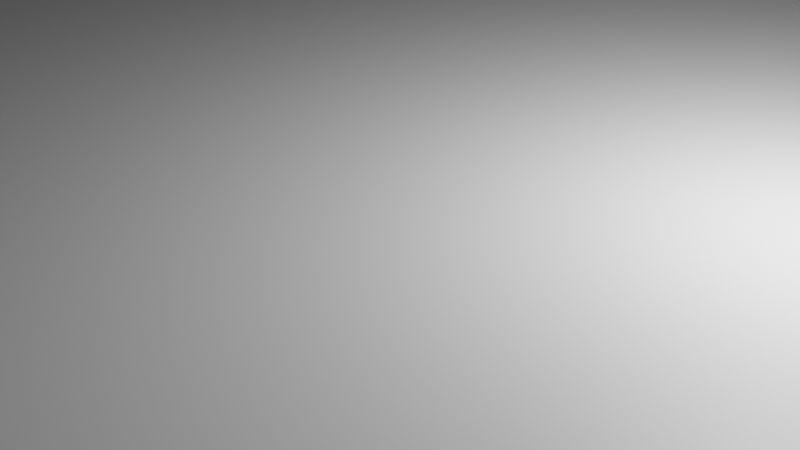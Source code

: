 # Source: pot-end.blend  (saved by Blender 4.0.36; exported with 4.5.12 LTS)
import bpy
from mathutils import Matrix  # noqa: F401  (used for matrix-valued properties, if any)

bpy.ops.wm.read_factory_settings(use_empty=True)
scene = bpy.context.scene
scene.name = 'Scene'

# ---- collections
col_collection = bpy.data.collections.new('Collection'); scene.collection.children.link(col_collection)

# ---- materials (node trees are filled in below, after node groups)
mat_material = bpy.data.materials.new('Material')
mat_material.alpha_threshold = 0.0
mat_material.use_transparent_shadow = False
mat_material.roughness = 0.5
mat_material.line_color = (0.0, 0.0, 0.0, 1.0)

# ---- material node trees
mat_material.use_nodes = True; mat_material.node_tree.nodes.clear()
_N = mat_material.node_tree.nodes; _L = mat_material.node_tree.links
n0 = _N.new('ShaderNodeOutputMaterial'); n0.name = 'Material Output'; n0.location = (300, 300)
n1 = _N.new('ShaderNodeBsdfPrincipled'); n1.name = 'Principled BSDF'; n1.location = (10, 300)
n1.inputs[3].default_value = 1.45
_L.new(n1.outputs[0], n0.inputs[0])
n0.is_active_output = True

# ---- world
world_world = bpy.data.worlds.new('World'); scene.world = world_world
world_world.use_nodes = True; world_world.node_tree.nodes.clear()
_N = world_world.node_tree.nodes; _L = world_world.node_tree.links
n0 = _N.new('ShaderNodeOutputWorld'); n0.name = 'World Output'; n0.location = (300, 300)
n1 = _N.new('ShaderNodeBackground'); n1.name = 'Background'; n1.location = (10, 300)
n1.inputs[0].default_value = (0.05088, 0.05088, 0.05088, 1.0)
_L.new(n1.outputs[0], n0.inputs[0])
n0.is_active_output = True
world_world.color = (0.05088, 0.05088, 0.05088)
world_world.use_sun_shadow = False
world_world.sun_shadow_jitter_overblur = 0.0

# ---- cameras
cam_camera = bpy.data.cameras.new('Camera')
cam_camera.clip_end = 100.0
cam_camera.ortho_scale = 7.314

# ---- lights
light_light = bpy.data.lights.new('Light', 'POINT')
light_light.transmission_factor = 0.0
light_light.use_soft_falloff = False
light_light.energy = 1000.0
light_light.shadow_soft_size = 0.1
light_light.shadow_maximum_resolution = 0.006
light_light.use_absolute_resolution = True

# ---- meshes
me_cube = bpy.data.meshes.new('Cube')
me_cube.from_pydata([(60.0, -75.0, 1.0), (60.0, -75.0, -1.0), (-60.0, -75.0, 1.0), (-60.0, -75.0, -1.0), (63.0, -75.0, 1.0), (63.0, -75.0, -1.0), (-70.0, -75.0, -1.0), (-60.0, 75.0, 111.0), (-70.0, 78.0, -1.0), (-70.0, 78.0, 1.0), (63.0, 78.0, -1.0), (63.0, 78.0, 1.0), (-60.0, -78.0, -1.0), (-60.0, -78.0, 1.0), (60.0, -78.0, 1.0), (60.0, -78.0, -1.0), (63.0, -78.0, 1.0), (63.0, -78.0, -1.0), (-70.0, -78.0, -1.0), (-70.0, -78.0, 1.0), (-60.0, 78.0, 1.0), (60.0, 78.0, 1.0), (60.0, -75.0, 111.0), (-60.0, -75.0, 111.0), (63.0, -75.0, 111.0), (-60.0, 78.0, -1.0), (60.0, 78.0, -1.0), (60.0, -78.0, 111.0), (-60.0, -78.0, 111.0), (63.0, -78.0, 111.0), (-70.0, 75.0, -1.0), (-60.0, 75.0, 1.0), (63.0, 75.0, -1.0), (63.0, 75.0, 1.0), (-50.0, 75.0, 1.0), (-60.0, 75.0, -1.0), (-60.0, 75.0, 1.0), (60.0, 75.0, -1.0), (-70.0, 75.0, 1.0), (60.0, 75.0, 1.0), (-50.0, -75.0, 111.0), (-60.0, -70.0, 1.0), (-60.0, -70.0, 111.0), (-50.0, -70.0, 111.0), (-50.0, -70.0, 1.0), (-70.0, -75.0, 1.0), (-70.0, -75.0, 111.0), (-70.0, -70.0, 1.0), (-70.0, -70.0, 111.0), (-40.0, -75.0, 111.0), (-40.0, -75.0, 1.0), (-60.0, 78.0, 111.0), (60.0, 75.0, 111.0), (63.0, 75.0, 111.0), (60.0, 78.0, 111.0), (63.0, 78.0, 111.0), (-50.0, 75.0, 111.0), (-60.0, 70.0, 1.0), (-60.0, 70.0, 111.0), (-50.0, 70.0, 111.0), (-50.0, 70.0, 1.0), (-70.0, 75.0, 111.0), (-70.0, 75.0, 1.0), (-70.0, 70.0, 111.0), (-70.0, 70.0, 1.0), (-40.0, 75.0, 111.0), (-40.0, 75.0, 1.0)], [], [(53, 24, 4, 33), (65, 59, 60, 66), (62, 64, 63, 61), (5, 32, 33, 4), (7, 36, 62, 61), (30, 64, 62), (6, 3, 12, 18), (22, 24, 53, 52), (30, 6, 47, 64), (45, 6, 18, 19), (1, 5, 17, 15), (9, 62, 36, 20), (38, 47, 41, 31), (57, 58, 63, 64), (65, 56, 59), (58, 7, 61, 63), (16, 4, 24, 29), (58, 57, 60, 59), (56, 7, 58, 59), (20, 36, 7, 51), (22, 52, 39, 0), (15, 14, 13, 12), (14, 15, 17, 16), (12, 13, 19, 18), (47, 6, 45), (3, 1, 15, 12), (13, 14, 27, 28), (19, 13, 2, 45), (5, 4, 16, 17), (24, 22, 27, 29), (3, 35, 37, 1), (21, 20, 51, 54), (33, 11, 55, 53), (22, 49, 40, 23, 28, 27), (52, 53, 55, 54), (30, 35, 3, 6), (7, 56, 65, 52, 54, 51), (37, 32, 5, 1), (2, 13, 28, 23), (14, 16, 29, 27), (35, 30, 8, 25), (11, 21, 54, 55), (32, 37, 26, 10), (26, 21, 11, 10), (25, 20, 21, 26), (20, 25, 8, 9), (37, 35, 25, 26), (33, 32, 10, 11), (39, 52, 65, 66), (41, 42, 43, 44), (23, 40, 43, 42), (2, 23, 46, 45), (23, 42, 48, 46), (42, 41, 47, 48), (49, 43, 40), (47, 45, 46, 48), (50, 44, 43, 49), (0, 50, 49, 22), (30, 62, 9, 8), (41, 44, 34, 31), (66, 60, 44, 50), (50, 0, 39, 66)])
_uv = me_cube.uv_layers.new(name='UVMap')
_uv.uv.foreach_set('vector', [0.625, 0.5, 0.625, 0.7422, 0.625, 0.7422, 0.625, 0.5, 0.6875, 0.5, 0.75, 0.5, 0.75, 0.5, 0.6875, 0.5, 0.875, 0.5, 0.875, 0.5, 0.875, 0.5, 0.875, 0.5, 0.375, 0.7422, 0.375, 0.5, 0.625, 0.5, 0.625, 0.7422, 0.875, 0.5, 0.875, 0.5, 0.875, 0.5, 0.875, 0.5, 0.125, 0.5, 0.875, 0.5, 0.875, 0.5, 0.125, 0.7422, 0.125, 0.7422, 0.125, 0.75, 0.125, 0.75, 0.625, 0.7422, 0.625, 0.7422, 0.625, 0.5, 0.625, 0.5, 0.125, 0.5, 0.125, 0.7422, 0.875, 0.75, 0.875, 0.5, 0.875, 0.75, 0.125, 0.7422, 0.375, 1.0, 0.625, 1.0, 0.375, 0.7422, 0.375, 0.7422, 0.375, 0.75, 0.375, 0.75, 0.625, 0.25, 0.875, 0.5, 0.875, 0.5, 0.625, 0.25, 0.0, 0.0, 0.0, 0.0, 0.0, 0.0, 0.0, 0.0, 0.875, 0.5, 0.875, 0.5, 0.875, 0.5, 0.875, 0.5, 0.6875, 0.5, 0.75, 0.5, 0.75, 0.5, 0.875, 0.5, 0.875, 0.5, 0.875, 0.5, 0.875, 0.5, 0.625, 0.75, 0.625, 0.7422, 0.625, 0.7422, 0.625, 0.75, 0.875, 0.5, 0.875, 0.5, 0.75, 0.5, 0.75, 0.5, 0.75, 0.5, 0.875, 0.5, 0.875, 0.5, 0.75, 0.5, 0.875, 0.5, 0.875, 0.5, 0.875, 0.5, 0.875, 0.5, 0.625, 0.7422, 0.625, 0.5, 0.625, 0.5, 0.625, 0.7422, 0.375, 0.75, 0.625, 0.75, 0.625, 1.0, 0.375, 1.0, 0.625, 0.75, 0.375, 0.75, 0.375, 0.75, 0.625, 0.75, 0.375, 1.0, 0.625, 1.0, 0.625, 1.0, 0.375, 1.0, 0.875, 0.75, 0.125, 0.7422, 0.875, 0.75, 0.125, 0.7422, 0.375, 0.7422, 0.375, 0.75, 0.125, 0.75, 0.625, 1.0, 0.625, 0.75, 0.6226, 0.75, 0.625, 1.0, 0.625, 1.0, 0.875, 0.75, 0.875, 0.75, 0.875, 0.75, 0.375, 0.7422, 0.625, 0.7422, 0.625, 0.75, 0.375, 0.75, 0.625, 0.7422, 0.625, 0.7422, 0.6226, 0.75, 0.625, 0.75, 0.125, 0.7422, 0.125, 0.5, 0.375, 0.5, 0.375, 0.7422, 0.625, 0.5, 0.625, 0.25, 0.625, 0.25, 0.625, 0.5, 0.625, 0.5, 0.625, 0.5, 0.625, 0.5, 0.625, 0.5, 0.625, 0.7422, 0.5017, 0.75, 0.75, 0.75, 0.875, 0.75, 0.8591, 0.75, 0.6226, 0.75, 0.625, 0.5, 0.625, 0.5, 0.625, 0.5, 0.625, 0.5, 0.125, 0.5, 0.125, 0.5, 0.125, 0.7422, 0.125, 0.7422, 0.875, 0.5, 0.75, 0.5, 0.6875, 0.5, 0.625, 0.5, 0.625, 0.5, 0.875, 0.5, 0.375, 0.5, 0.375, 0.5, 0.375, 0.7422, 0.375, 0.7422, 0.875, 0.75, 0.875, 0.75, 0.8591, 0.75, 0.875, 0.75, 0.625, 0.75, 0.625, 0.75, 0.625, 0.75, 0.6226, 0.75, 0.125, 0.5, 0.125, 0.5, 0.125, 0.5, 0.125, 0.5, 0.625, 0.5, 0.625, 0.5, 0.625, 0.5, 0.625, 0.5, 0.375, 0.5, 0.375, 0.5, 0.375, 0.5, 0.375, 0.5, 0.375, 0.5, 0.625, 0.5, 0.625, 0.5, 0.375, 0.5, 0.375, 0.25, 0.625, 0.25, 0.625, 0.5, 0.375, 0.5, 0.625, 0.25, 0.375, 0.25, 0.375, 0.25, 0.625, 0.25, 0.375, 0.5, 0.125, 0.5, 0.125, 0.5, 0.375, 0.5, 0.625, 0.5, 0.375, 0.5, 0.375, 0.5, 0.625, 0.5, 0.625, 0.5, 0.625, 0.5, 0.6875, 0.5, 0.6875, 0.5, 0.875, 0.75, 0.875, 0.75, 0.75, 0.75, 0.75, 0.75, 0.875, 0.75, 0.75, 0.75, 0.75, 0.75, 0.875, 0.75, 0.875, 0.75, 0.875, 0.75, 0.875, 0.75, 0.875, 0.75, 0.875, 0.75, 0.875, 0.75, 0.875, 0.75, 0.875, 0.75, 0.875, 0.75, 0.875, 0.75, 0.875, 0.75, 0.875, 0.75, 0.5017, 0.75, 0.0, 0.0, 0.0, 0.0, 0.875, 0.75, 0.875, 0.75, 0.875, 0.75, 0.875, 0.75, 0.0, 0.0, 0.0, 0.0, 0.0, 0.0, 0.0, 0.0, 0.625, 0.7422, 0.6875, 0.7422, 0.0, 0.0, 0.625, 0.7422, 0.125, 0.5, 0.875, 0.5, 0.625, 0.25, 0.125, 0.5, 0.0, 0.0, 0.0, 0.0, 0.0, 0.0, 0.0, 0.0, 0.6875, 0.5, 0.75, 0.5, 0.0, 0.0, 0.0, 0.0, 0.6875, 0.7422, 0.625, 0.7422, 0.625, 0.5, 0.6875, 0.5])
me_cube.materials.append(mat_material)
me_cube.use_mirror_vertex_groups = False
me_cube.update()

# ---- objects
ob_cube = bpy.data.objects.new('Cube', me_cube)
ob_light = bpy.data.objects.new('Light', light_light)
ob_camera = bpy.data.objects.new('Camera', cam_camera)

# ---- transforms, parenting, visibility, modifiers, constraints
ob_cube.location = (0.0, 0.0, 0.0)
ob_cube.lock_rotations_4d = False
ob_cube.empty_display_type = 'ARROWS'
ob_cube.lineart.crease_threshold = 0.0
ob_light.location = (4.076, 1.005, 5.904)
ob_light.rotation_euler = (0.6503, 0.05522, 1.866)
ob_light.lock_rotations_4d = False
ob_light.empty_display_type = 'ARROWS'
ob_light.color = (0.0, 0.0, 0.0, 0.0)
ob_light.lineart.crease_threshold = 0.0
ob_camera.location = (7.359, -6.926, 4.958)
ob_camera.rotation_euler = (1.109, 0.0, 0.8149)
ob_camera.lock_rotations_4d = False
ob_camera.empty_display_type = 'ARROWS'
ob_camera.color = (0.0, 0.0, 0.0, 0.0)
ob_camera.display_type = 'WIRE'
ob_camera.lineart.crease_threshold = 0.0

# ---- collection membership
col_collection.objects.link(ob_cube)
col_collection.objects.link(ob_light)
col_collection.objects.link(ob_camera)

# ---- scene / render settings (as saved in the file)
scene.camera = ob_camera
scene.frame_start = 1; scene.frame_end = 250; scene.frame_set(1)
scene.render.engine = 'BLENDER_EEVEE_NEXT'
scene.cycles.sampling_pattern = 'TABULATED_SOBOL'
scene.view_settings.view_transform = 'Standard'
bpy.context.view_layer.update()
